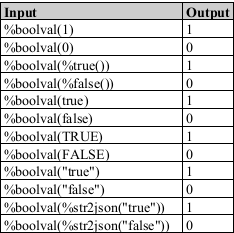

The diagram above was rendered by PlantUML. Its source (embedded in the PNG):
@startcreole
<#ccc>|= Input                               |= Output |
| <U+0025>boolval(1)                         | %boolval(1) |
| <U+0025>boolval(0)                         | %boolval(0) |
| <U+0025>boolval(<U+0025>true())            | %boolval(%true()) |
| <U+0025>boolval(<U+0025>false())           | %boolval(%false()) |
| <U+0025>boolval(true)                      | %boolval(true) |
| <U+0025>boolval(false)                     | %boolval(false) |
| <U+0025>boolval(TRUE)                      | %boolval(TRUE) |
| <U+0025>boolval(FALSE)                     | %boolval(FALSE) |
| <U+0025>boolval("true")                    | %boolval("true") |
| <U+0025>boolval("false")                   | %boolval("false") |
| <U+0025>boolval(<U+0025>str2json("true"))  | %boolval(%str2json("true")) |
| <U+0025>boolval(<U+0025>str2json("false")) | %boolval(%str2json("false")) |
@endcreole